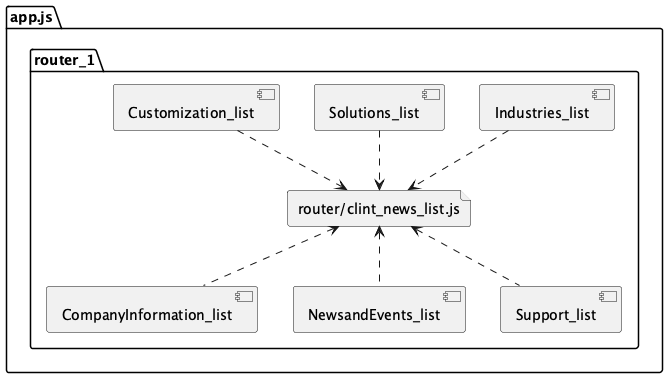

The diagram above was rendered by PlantUML. Its source (embedded in the PNG):
@startuml

package app.js {

    package "router_1" {
        component Industries_list
        component Solutions_list
        component Customization_list
        component CompanyInformation_list
        component NewsandEvents_list
        component Support_list

        file "router/clint_news_list.js" as news

        Industries_list ..> news
        Solutions_list ..> news
        Customization_list ..> news
        CompanyInformation_list .up.> news
        NewsandEvents_list .up.> news
        Support_list .up.> news
    }
}
@enduml